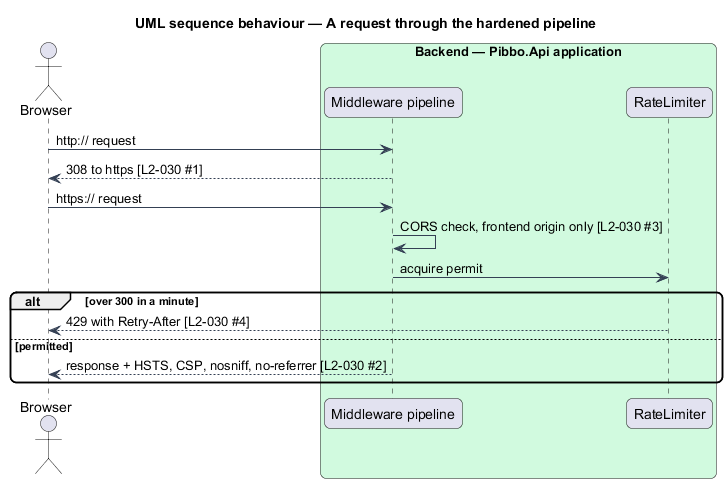

The diagram above was rendered by PlantUML. Its source (embedded in the PNG):
@startuml
title UML sequence behaviour — A request through the hardened pipeline
skinparam backgroundColor #FFFFFF
skinparam shadowing false
skinparam roundcorner 12
skinparam defaultFontName Arial
skinparam ArrowColor #344054
actor "Browser" as actor
box "Backend — Pibbo.Api application" #D1FADF
  participant "Middleware pipeline" as mw
  participant "RateLimiter" as rl
end box
actor -> mw : http:// request
mw --> actor : 308 to https [L2-030 #1]
actor -> mw : https:// request
mw -> mw : CORS check, frontend origin only [L2-030 #3]
mw -> rl : acquire permit
alt over 300 in a minute
  rl --> actor : 429 with Retry-After [L2-030 #4]
else permitted
  mw --> actor : response + HSTS, CSP, nosniff, no-referrer [L2-030 #2]
end
@enduml